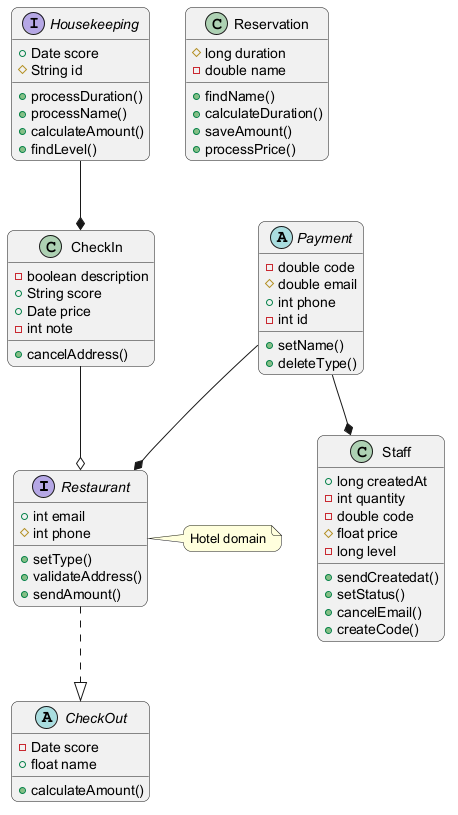

The diagram above was rendered by PlantUML. Its source (embedded in the PNG):
@startuml
skinparam backgroundColor #FFFFFF
skinparam roundCorner 15
interface Restaurant {
  +int email
  #int phone
  +setType()
  +validateAddress()
  +sendAmount()
}
interface Housekeeping {
  +Date score
  #String id
  +processDuration()
  +processName()
  +calculateAmount()
  +findLevel()
}
class Reservation {
  #long duration
  -double name
  +findName()
  +calculateDuration()
  +saveAmount()
  +processPrice()
}
abstract class CheckOut {
  -Date score
  +float name
  +calculateAmount()
}
class Staff {
  +long createdAt
  -int quantity
  -double code
  #float price
  -long level
  +sendCreatedat()
  +setStatus()
  +cancelEmail()
  +createCode()
}
abstract class Payment {
  -double code
  #double email
  +int phone
  -int id
  +setName()
  +deleteType()
}
class CheckIn {
  -boolean description
  +String score
  +Date price
  -int note
  +cancelAddress()
}
Restaurant ..|> CheckOut
Payment --* Restaurant
CheckIn --o Restaurant
Payment --* Staff
Housekeeping --* CheckIn
note right of Restaurant : Hotel domain
@enduml